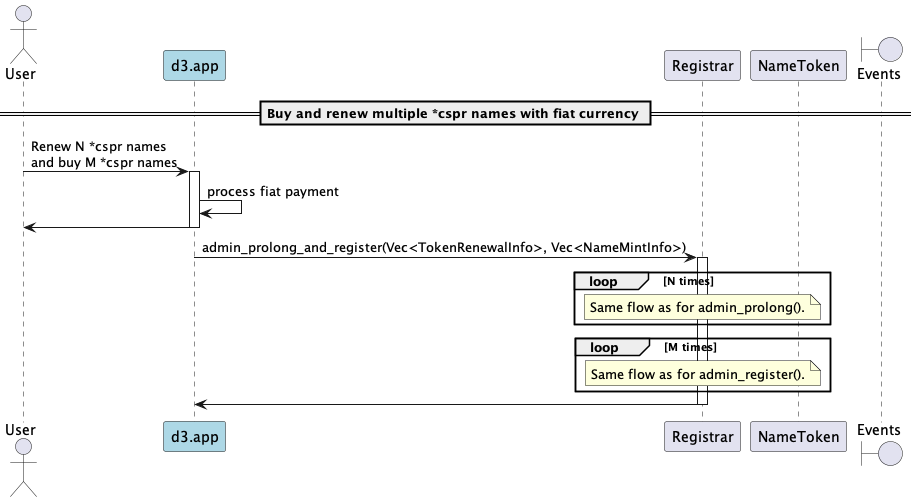

The diagram above was rendered by PlantUML. Its source (embedded in the PNG):
@startuml
'https://plantuml.com/sequence-diagram

'autonumber
actor User
participant "d3.app" as d3 #lightblue
participant "Registrar"
participant "NameToken"
boundary "Events"

== Buy and renew multiple *cspr names with fiat currency ==

User -> d3: Renew N *cspr names\nand buy M *cspr names
activate d3
d3 -> d3: process fiat payment
d3 -> User
deactivate d3

d3 -> Registrar: admin_prolong_and_register(Vec<TokenRenewalInfo>, Vec<NameMintInfo>)
activate Registrar
    loop N times
        note over Registrar: Same flow as for admin_prolong().
    end loop
    loop M times
        note over Registrar: Same flow as for admin_register().
    end loop
Registrar -> d3

deactivate Registrar
deactivate d3

@enduml